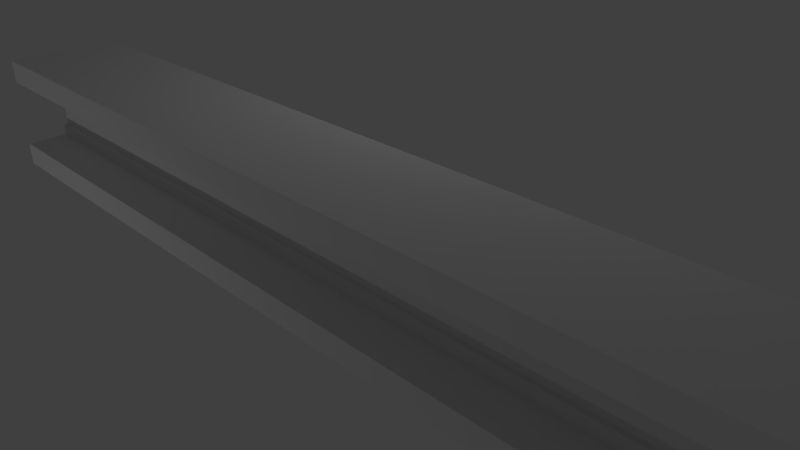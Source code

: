 # Source: beam.blend  (saved by Blender 2.67.0; exported with 4.5.12 LTS)
import bpy
from mathutils import Matrix  # noqa: F401  (used for matrix-valued properties, if any)

bpy.ops.wm.read_factory_settings(use_empty=True)
scene = bpy.context.scene
scene.name = 'Scene'

# ---- collections
col_collection_1 = bpy.data.collections.new('Collection 1'); scene.collection.children.link(col_collection_1)

# ---- materials (node trees are filled in below, after node groups)
mat_material = bpy.data.materials.new('Material')
mat_material.alpha_threshold = 0.0
mat_material.use_transparent_shadow = False
mat_material.roughness = 0.5
mat_material.specular_intensity = 0.3
mat_material.line_color = (0.0, 0.0, 0.0, 1.0)

# ---- material node trees

# ---- world
world_world = bpy.data.worlds.new('World'); scene.world = world_world
world_world.color = (0.05088, 0.05088, 0.05088)
world_world.use_sun_shadow = False
world_world.sun_shadow_jitter_overblur = 0.0
world_world.cycles.sampling_method = 'MANUAL'
world_world.cycles.sample_map_resolution = 256

# ---- cameras
cam_camera = bpy.data.cameras.new('Camera')
cam_camera.clip_end = 100.0
cam_camera.lens = 35.0
cam_camera.sensor_width = 32.0
cam_camera.sensor_height = 18.0
cam_camera.ortho_scale = 7.314
cam_camera.dof.focus_distance = 0.0
cam_camera.dof.aperture_fstop = 128.0

# ---- lights
light_lamp_002 = bpy.data.lights.new('Lamp.002', 'POINT')
light_lamp_002.transmission_factor = 0.0
light_lamp_002.cutoff_distance = 30.0
light_lamp_002.energy = 100.0
light_lamp_002.shadow_buffer_clip_start = 1.001
light_lamp_002.shadow_soft_size = 0.1
light_lamp_002.shadow_maximum_resolution = 0.006
light_lamp_002.use_absolute_resolution = True
light_lamp_002.cycles.use_multiple_importance_sampling = False
light_lamp_001 = bpy.data.lights.new('Lamp.001', 'POINT')
light_lamp_001.transmission_factor = 0.0
light_lamp_001.cutoff_distance = 30.0
light_lamp_001.energy = 100.0
light_lamp_001.shadow_buffer_clip_start = 1.001
light_lamp_001.shadow_soft_size = 0.1
light_lamp_001.shadow_maximum_resolution = 0.006
light_lamp_001.use_absolute_resolution = True
light_lamp_001.cycles.use_multiple_importance_sampling = False
light_lamp = bpy.data.lights.new('Lamp', 'POINT')
light_lamp.transmission_factor = 0.0
light_lamp.cutoff_distance = 30.0
light_lamp.energy = 100.0
light_lamp.shadow_buffer_clip_start = 1.001
light_lamp.shadow_soft_size = 0.1
light_lamp.shadow_maximum_resolution = 0.006
light_lamp.use_absolute_resolution = True
light_lamp.cycles.use_multiple_importance_sampling = False

# ---- meshes
me_cube = bpy.data.meshes.new('Cube')
me_cube.from_pydata([(8.719, 1.0, -1.0), (8.719, -1.0, -1.0), (-8.719, -1.0, -1.0), (-8.719, 1.0, -1.0), (8.719, 1.0, 1.0), (8.719, -1.0, 1.0), (-8.719, -1.0, 1.0), (-8.719, 1.0, 1.0), (8.719, 1.0, -0.6), (8.719, 1.0, 0.6), (8.719, -1.0, -0.6), (8.719, -1.0, 0.6), (-8.719, -1.0, -0.6), (-8.719, -1.0, 0.6), (-8.719, 1.0, -0.6), (-8.719, 1.0, 0.6), (-8.719, 0.6, -0.6), (-8.719, 0.2, -0.6), (-8.719, -0.2, -0.6), (-8.719, -0.6, -0.6), (-8.719, 0.6, 1.0), (-8.719, 0.2, 1.0), (-8.719, -0.2, 1.0), (-8.719, -0.6, 1.0), (8.719, -0.6, -1.0), (8.719, -0.2, -1.0), (8.719, 0.2, -1.0), (8.719, 0.6, -1.0), (8.719, -0.6, -0.6), (8.719, -0.2, -0.6), (8.719, 0.2, -0.6), (8.719, 0.6, -0.6), (8.719, -0.2, 0.2), (8.719, 0.2, 0.2), (-8.719, 0.6, -1.0), (-8.719, 0.2, -1.0), (-8.719, -0.2, -1.0), (-8.719, -0.6, -1.0), (-8.719, 0.2, 0.2), (-8.719, -0.2, 0.2), (8.719, -0.6, 0.6), (8.719, -0.2, 0.6), (8.719, 0.2, 0.6), (8.719, 0.6, 0.6), (8.719, -0.6, 1.0), (8.719, -0.2, 1.0), (8.719, 0.2, 1.0), (8.719, 0.6, 1.0), (-8.719, 0.6, 0.6), (-8.719, 0.2, 0.6), (-8.719, -0.2, 0.6), (-8.719, -0.6, 0.6), (8.719, -0.2, -0.2), (8.719, 0.2, -0.2), (-8.719, 0.2, -0.2), (-8.719, -0.2, -0.2), (8.719, 0.2, -0.4), (8.719, -0.2, -0.4), (-8.719, -0.2, -0.4), (-8.719, 0.2, -0.4), (-8.719, 0.2907, -0.4), (8.719, 0.2907, -0.4), (8.719, 0.2907, -0.6), (-8.719, 0.2907, -0.6), (-8.719, -0.2751, -0.4), (8.719, -0.2751, -0.4), (8.719, -0.2751, -0.6), (-8.719, -0.2751, -0.6)], [], [(24, 1, 2, 37), (44, 23, 6, 5), (40, 44, 5, 11), (11, 5, 6, 13), (48, 20, 7, 15), (8, 0, 3, 14), (24, 28, 10, 1), (1, 10, 12, 2), (34, 16, 14, 3), (4, 9, 15, 7), (9, 4, 47, 43), (27, 31, 30, 26), (25, 24, 37, 36), (0, 27, 34, 3), (4, 7, 20, 47), (46, 21, 22, 45), (27, 26, 35, 34), (42, 46, 45, 41), (26, 30, 29, 25), (45, 22, 23, 44), (51, 23, 22, 50), (0, 8, 31, 27), (25, 29, 28, 24), (26, 25, 36, 35), (41, 45, 44, 40), (47, 20, 21, 46), (43, 47, 46, 42), (13, 6, 23, 51), (49, 21, 20, 48), (50, 22, 21, 49), (56, 53, 52, 57), (30, 17, 63, 62), (53, 33, 32, 52), (38, 33, 53, 54), (49, 42, 33, 38), (31, 16, 17, 30), (33, 42, 41, 32), (16, 31, 8, 14), (2, 12, 19, 37), (37, 19, 18, 36), (36, 18, 17, 35), (35, 17, 16, 34), (28, 19, 12, 10), (29, 18, 19, 28), (58, 55, 54, 59), (18, 29, 66, 67), (32, 39, 55, 52), (41, 50, 39, 32), (55, 39, 38, 54), (40, 51, 50, 41), (51, 40, 11, 13), (42, 49, 48, 43), (39, 50, 49, 38), (43, 48, 15, 9), (30, 56, 57, 29), (54, 53, 56, 59), (18, 58, 59, 17), (52, 55, 58, 57), (17, 59, 60, 63), (65, 64, 67, 66), (60, 61, 62, 63), (58, 18, 67, 64), (59, 56, 61, 60), (56, 30, 62, 61), (29, 57, 65, 66), (57, 58, 64, 65)])
_uv = me_cube.uv_layers.new(name='UVMap')
_uv.uv.foreach_set('vector', [0.8692, 0.4479, 0.868, 0.4492, 0.07014, 0.4529, 0.0695, 0.4512, 0.8542, 0.5143, 0.03281, 0.5137, 0.03066, 0.5127, 0.853, 0.5119, 0.8566, 0.5081, 0.8542, 0.5143, 0.853, 0.5119, 0.8539, 0.5094, 0.8539, 0.5094, 0.853, 0.5119, 0.03066, 0.5127, 0.0278, 0.5133, 0.005303, 0.5347, 0.02512, 0.5427, 0.02233, 0.5622, 5.303e-05, 0.5569, 0.8802, 0.434, 0.8785, 0.4345, 0.06694, 0.4336, 0.06552, 0.4324, 0.8692, 0.4479, 0.87, 0.4519, 0.8682, 0.4509, 0.868, 0.4492, 0.868, 0.4492, 0.8682, 0.4509, 0.06917, 0.4545, 0.07014, 0.4529, 0.06689, 0.4352, 0.06352, 0.4321, 0.06552, 0.4324, 0.06694, 0.4336, 0.9999, 0.2881, 0.9874, 0.3124, 0.05465, 0.3098, 0.05465, 0.2881, 0.8897, 0.566, 0.8671, 0.5693, 0.8652, 0.5494, 0.8864, 0.5434, 0.878, 0.4358, 0.8821, 0.4342, 0.8873, 0.4363, 0.8767, 0.4386, 0.8718, 0.445, 0.8692, 0.4479, 0.0695, 0.4512, 0.06827, 0.4475, 0.8785, 0.4345, 0.878, 0.4358, 0.06689, 0.4352, 0.06694, 0.4336, 0.8671, 0.5693, 0.02233, 0.5622, 0.02512, 0.5427, 0.8652, 0.5494, 0.8618, 0.5317, 0.02916, 0.5264, 0.03336, 0.5171, 0.8569, 0.5195, 0.878, 0.4358, 0.8767, 0.4386, 0.0668, 0.439, 0.06689, 0.4352, 0.879, 0.5195, 0.8618, 0.5317, 0.8569, 0.5195, 0.8627, 0.5055, 0.8767, 0.4386, 0.8873, 0.4363, 0.8737, 0.4539, 0.8718, 0.445, 0.8569, 0.5195, 0.03336, 0.5171, 0.03281, 0.5137, 0.8542, 0.5143, 0.03226, 0.5115, 0.03281, 0.5137, 0.03336, 0.5171, 0.03356, 0.5063, 0.8785, 0.4345, 0.8802, 0.434, 0.8821, 0.4342, 0.878, 0.4358, 0.8718, 0.445, 0.8737, 0.4539, 0.87, 0.4519, 0.8692, 0.4479, 0.8767, 0.4386, 0.8718, 0.445, 0.06827, 0.4475, 0.0668, 0.439, 0.8627, 0.5055, 0.8569, 0.5195, 0.8542, 0.5143, 0.8566, 0.5081, 0.8652, 0.5494, 0.02512, 0.5427, 0.02916, 0.5264, 0.8618, 0.5317, 0.8864, 0.5434, 0.8652, 0.5494, 0.8618, 0.5317, 0.879, 0.5195, 0.0278, 0.5133, 0.03066, 0.5127, 0.03281, 0.5137, 0.03226, 0.5115, 0.0158, 0.5121, 0.02916, 0.5264, 0.02512, 0.5427, 0.005303, 0.5347, 0.03356, 0.5063, 0.03336, 0.5171, 0.02916, 0.5264, 0.0158, 0.5121, 0.8947, 0.453, 0.8957, 0.4689, 0.8725, 0.4686, 0.8738, 0.4602, 0.8873, 0.4363, 0.05776, 0.4324, 0.05582, 0.4255, 0.8978, 0.4319, 0.8957, 0.4689, 0.8907, 0.4952, 0.8687, 0.4879, 0.8725, 0.4686, 0.05478, 0.3748, 0.9493, 0.3818, 0.9364, 0.4038, 0.05491, 0.3965, 0.0547, 0.3532, 0.9621, 0.3593, 0.9493, 0.3818, 0.05478, 0.3748, 0.8827, 0.4347, 0.0628, 0.4323, 0.05776, 0.4324, 0.8873, 0.4363, 0.8907, 0.4952, 0.879, 0.5195, 0.8627, 0.5055, 0.8687, 0.4879, 0.0628, 0.4323, 0.8827, 0.4347, 0.8802, 0.434, 0.06552, 0.4324, 0.07014, 0.4529, 0.06917, 0.4545, 0.06695, 0.4551, 0.0695, 0.4512, 0.0695, 0.4512, 0.06695, 0.4551, 0.06199, 0.456, 0.06827, 0.4475, 0.06827, 0.4475, 0.06199, 0.456, 0.05776, 0.4324, 0.0668, 0.439, 0.0668, 0.439, 0.05776, 0.4324, 0.06352, 0.4321, 0.06689, 0.4352, 0.87, 0.4519, 0.06695, 0.4551, 0.06917, 0.4545, 0.8682, 0.4509, 0.8737, 0.4539, 0.06199, 0.456, 0.06695, 0.4551, 0.87, 0.4519, 0.0535, 0.4617, 0.04693, 0.4691, 0.02753, 0.4548, 0.04053, 0.4408, 0.06199, 0.456, 0.8737, 0.4539, 0.8726, 0.4541, 0.06078, 0.4571, 0.8687, 0.4879, 0.03882, 0.4881, 0.04693, 0.4691, 0.8725, 0.4686, 0.8627, 0.5055, 0.03356, 0.5063, 0.03882, 0.4881, 0.8687, 0.4879, 0.04693, 0.4691, 0.03882, 0.4881, 0.01592, 0.4828, 0.02753, 0.4548, 0.8566, 0.5081, 0.03226, 0.5115, 0.03356, 0.5063, 0.8627, 0.5055, 0.03226, 0.5115, 0.8566, 0.5081, 0.8539, 0.5094, 0.0278, 0.5133, 0.9621, 0.3593, 0.0547, 0.3532, 0.05466, 0.3315, 0.9748, 0.3361, 0.03882, 0.4881, 0.03356, 0.5063, 0.0158, 0.5121, 0.01592, 0.4828, 0.9748, 0.3361, 0.05466, 0.3315, 0.05465, 0.3098, 0.9874, 0.3124, 0.8873, 0.4363, 0.8947, 0.453, 0.8738, 0.4602, 0.8737, 0.4539, 0.05491, 0.3965, 0.9364, 0.4038, 0.9235, 0.4152, 0.05517, 0.408, 0.06199, 0.456, 0.0535, 0.4617, 0.04053, 0.4408, 0.05776, 0.4324, 0.8725, 0.4686, 0.04693, 0.4691, 0.0535, 0.4617, 0.8738, 0.4602, 0.05776, 0.4324, 0.04053, 0.4408, 0.03739, 0.4325, 0.05582, 0.4255, 0.8726, 0.46, 0.05676, 0.4627, 0.06078, 0.4571, 0.8726, 0.4541, 0.05551, 0.4141, 0.9107, 0.4209, 0.8978, 0.4319, 0.05582, 0.4255, 0.0535, 0.4617, 0.06199, 0.456, 0.06078, 0.4571, 0.05676, 0.4627, 0.05517, 0.408, 0.9235, 0.4152, 0.9107, 0.4209, 0.05551, 0.4141, 0.8947, 0.453, 0.8873, 0.4363, 0.8978, 0.4319, 0.9032, 0.4506, 0.8737, 0.4539, 0.8738, 0.4602, 0.8726, 0.46, 0.8726, 0.4541, 0.8738, 0.4602, 0.0535, 0.4617, 0.05676, 0.4627, 0.8726, 0.46])
me_cube.materials.append(mat_material)
me_cube.use_remesh_preserve_volume = False
me_cube.use_remesh_preserve_attributes = False
me_cube.use_mirror_vertex_groups = False
me_cube.update()

# ---- objects
ob_lamp_002 = bpy.data.objects.new('Lamp.002', light_lamp_002)
ob_lamp_001 = bpy.data.objects.new('Lamp.001', light_lamp_001)
ob_cube = bpy.data.objects.new('Cube', me_cube)
ob_lamp = bpy.data.objects.new('Lamp', light_lamp)
ob_camera = bpy.data.objects.new('Camera', cam_camera)

# ---- transforms, parenting, visibility, modifiers, constraints
ob_lamp_002.location = (-6.876, -7.521, -3.2)
ob_lamp_002.rotation_euler = (0.6503, 0.05522, 1.866)
ob_lamp_002.lock_rotations_4d = False
ob_lamp_002.empty_display_type = 'ARROWS'
ob_lamp_002.color = (0.0, 0.0, 0.0, 0.0)
ob_lamp_002.lineart.crease_threshold = 0.0
ob_lamp_001.location = (-1.777, 4.973, 4.606)
ob_lamp_001.rotation_euler = (0.6503, 0.05522, 1.866)
ob_lamp_001.lock_rotations_4d = False
ob_lamp_001.empty_display_type = 'ARROWS'
ob_lamp_001.color = (0.0, 0.0, 0.0, 0.0)
ob_lamp_001.lineart.crease_threshold = 0.0
ob_cube.location = (0.0, 0.0, 0.0)
ob_cube.lock_rotations_4d = False
ob_cube.empty_display_type = 'ARROWS'
ob_cube.lineart.crease_threshold = 0.0
ob_lamp.location = (14.25, 1.005, -0.8022)
ob_lamp.rotation_euler = (0.6503, 0.05522, 1.866)
ob_lamp.lock_rotations_4d = False
ob_lamp.empty_display_type = 'ARROWS'
ob_lamp.color = (0.0, 0.0, 0.0, 0.0)
ob_lamp.lineart.crease_threshold = 0.0
ob_camera.location = (7.481, -6.508, 5.344)
ob_camera.rotation_euler = (1.109, 0.01082, 0.8149)
ob_camera.lock_rotations_4d = False
ob_camera.empty_display_type = 'ARROWS'
ob_camera.color = (0.0, 0.0, 0.0, 0.0)
ob_camera.display_type = 'WIRE'
ob_camera.lineart.crease_threshold = 0.0

# ---- collection membership
col_collection_1.objects.link(ob_lamp_002)
col_collection_1.objects.link(ob_lamp_001)
col_collection_1.objects.link(ob_cube)
col_collection_1.objects.link(ob_lamp)
col_collection_1.objects.link(ob_camera)

# ---- scene / render settings (as saved in the file)
scene.camera = ob_camera
scene.frame_start = 1; scene.frame_end = 250; scene.frame_set(25)
scene.render.engine = 'BLENDER_EEVEE_NEXT'
scene.render.image_settings.color_mode = 'RGB'
scene.render.image_settings.compression = 90
scene.render.resolution_percentage = 50
scene.render.dither_intensity = 0.0
scene.cycles.use_denoising = False
scene.cycles.samples = 10
scene.cycles.sampling_pattern = 'TABULATED_SOBOL'
scene.cycles.light_sampling_threshold = 0.0
scene.cycles.use_adaptive_sampling = False
scene.cycles.use_light_tree = False
scene.cycles.blur_glossy = 0.0
scene.cycles.volume_bounces = 1
scene.cycles.pixel_filter_type = 'GAUSSIAN'
scene.cycles.sample_clamp_indirect = 0.0
scene.view_settings.view_transform = 'Standard'
bpy.context.view_layer.update()
